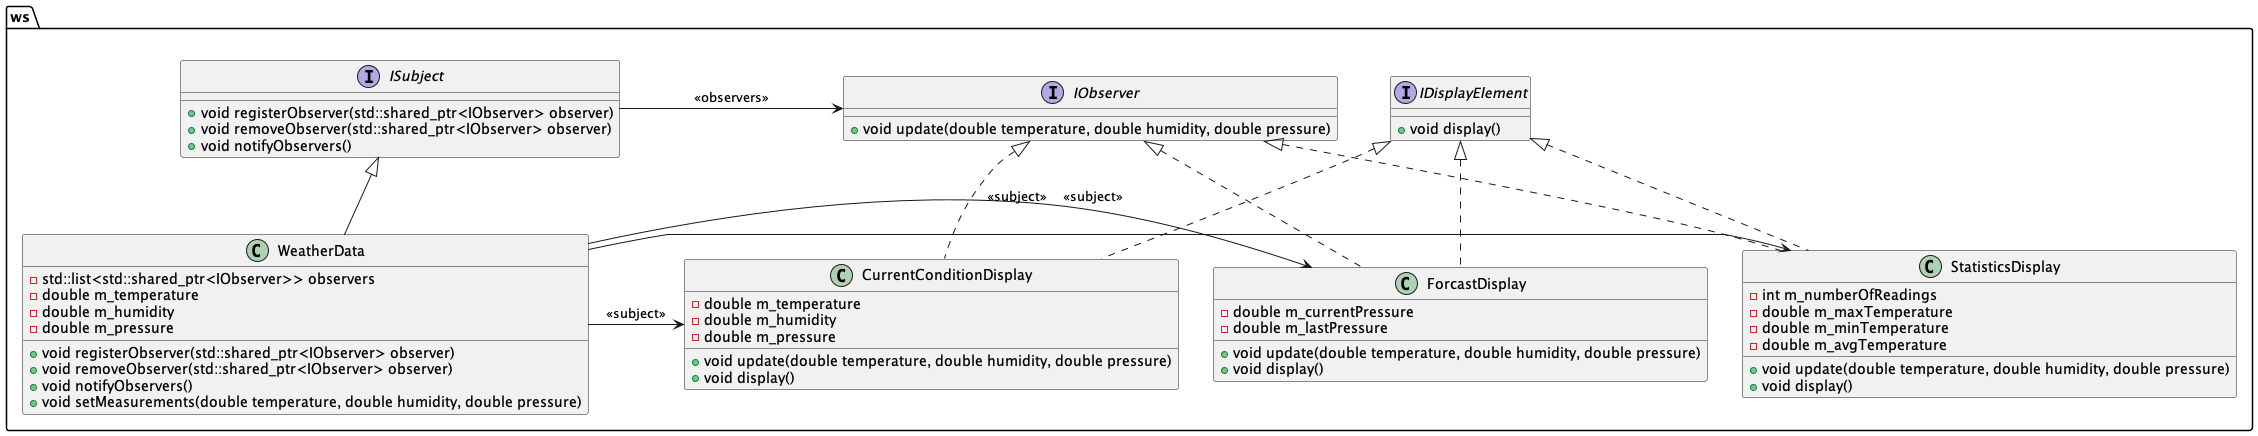

The diagram above was rendered by PlantUML. Its source (embedded in the PNG):
@startuml

namespace ws {

interface IObserver {
  +void update(double temperature, double humidity, double pressure)
}

interface ISubject {
  +void registerObserver(std::shared_ptr<IObserver> observer)
  +void removeObserver(std::shared_ptr<IObserver> observer)
  +void notifyObservers()
}

interface IDisplayElement {
  +void display()
}

class WeatherData {
  +void registerObserver(std::shared_ptr<IObserver> observer)
  +void removeObserver(std::shared_ptr<IObserver> observer)
  +void notifyObservers()
  +void setMeasurements(double temperature, double humidity, double pressure)
  -std::list<std::shared_ptr<IObserver>> observers
  -double m_temperature
  -double m_humidity
  -double m_pressure
}

class CurrentConditionDisplay {
  +void update(double temperature, double humidity, double pressure)
  +void display()
  -double m_temperature
  -double m_humidity
  -double m_pressure
}

class StatisticsDisplay {
  +void update(double temperature, double humidity, double pressure)
  +void display()
  -int m_numberOfReadings
  -double m_maxTemperature
  -double m_minTemperature
  -double m_avgTemperature
}

class ForcastDisplay {
  +void update(double temperature, double humidity, double pressure)
  +void display()
  -double m_currentPressure
  -double m_lastPressure
}

WeatherData -> CurrentConditionDisplay : <<subject>>
WeatherData -> StatisticsDisplay : <<subject>>
WeatherData -> ForcastDisplay : <<subject>>

IObserver <|.. CurrentConditionDisplay
IObserver <|.. StatisticsDisplay
IObserver <|.. ForcastDisplay


ISubject <|-- WeatherData
ISubject -> IObserver : <<observers>>

IDisplayElement <|.. CurrentConditionDisplay
IDisplayElement <|.. StatisticsDisplay
IDisplayElement <|.. ForcastDisplay

}

@enduml